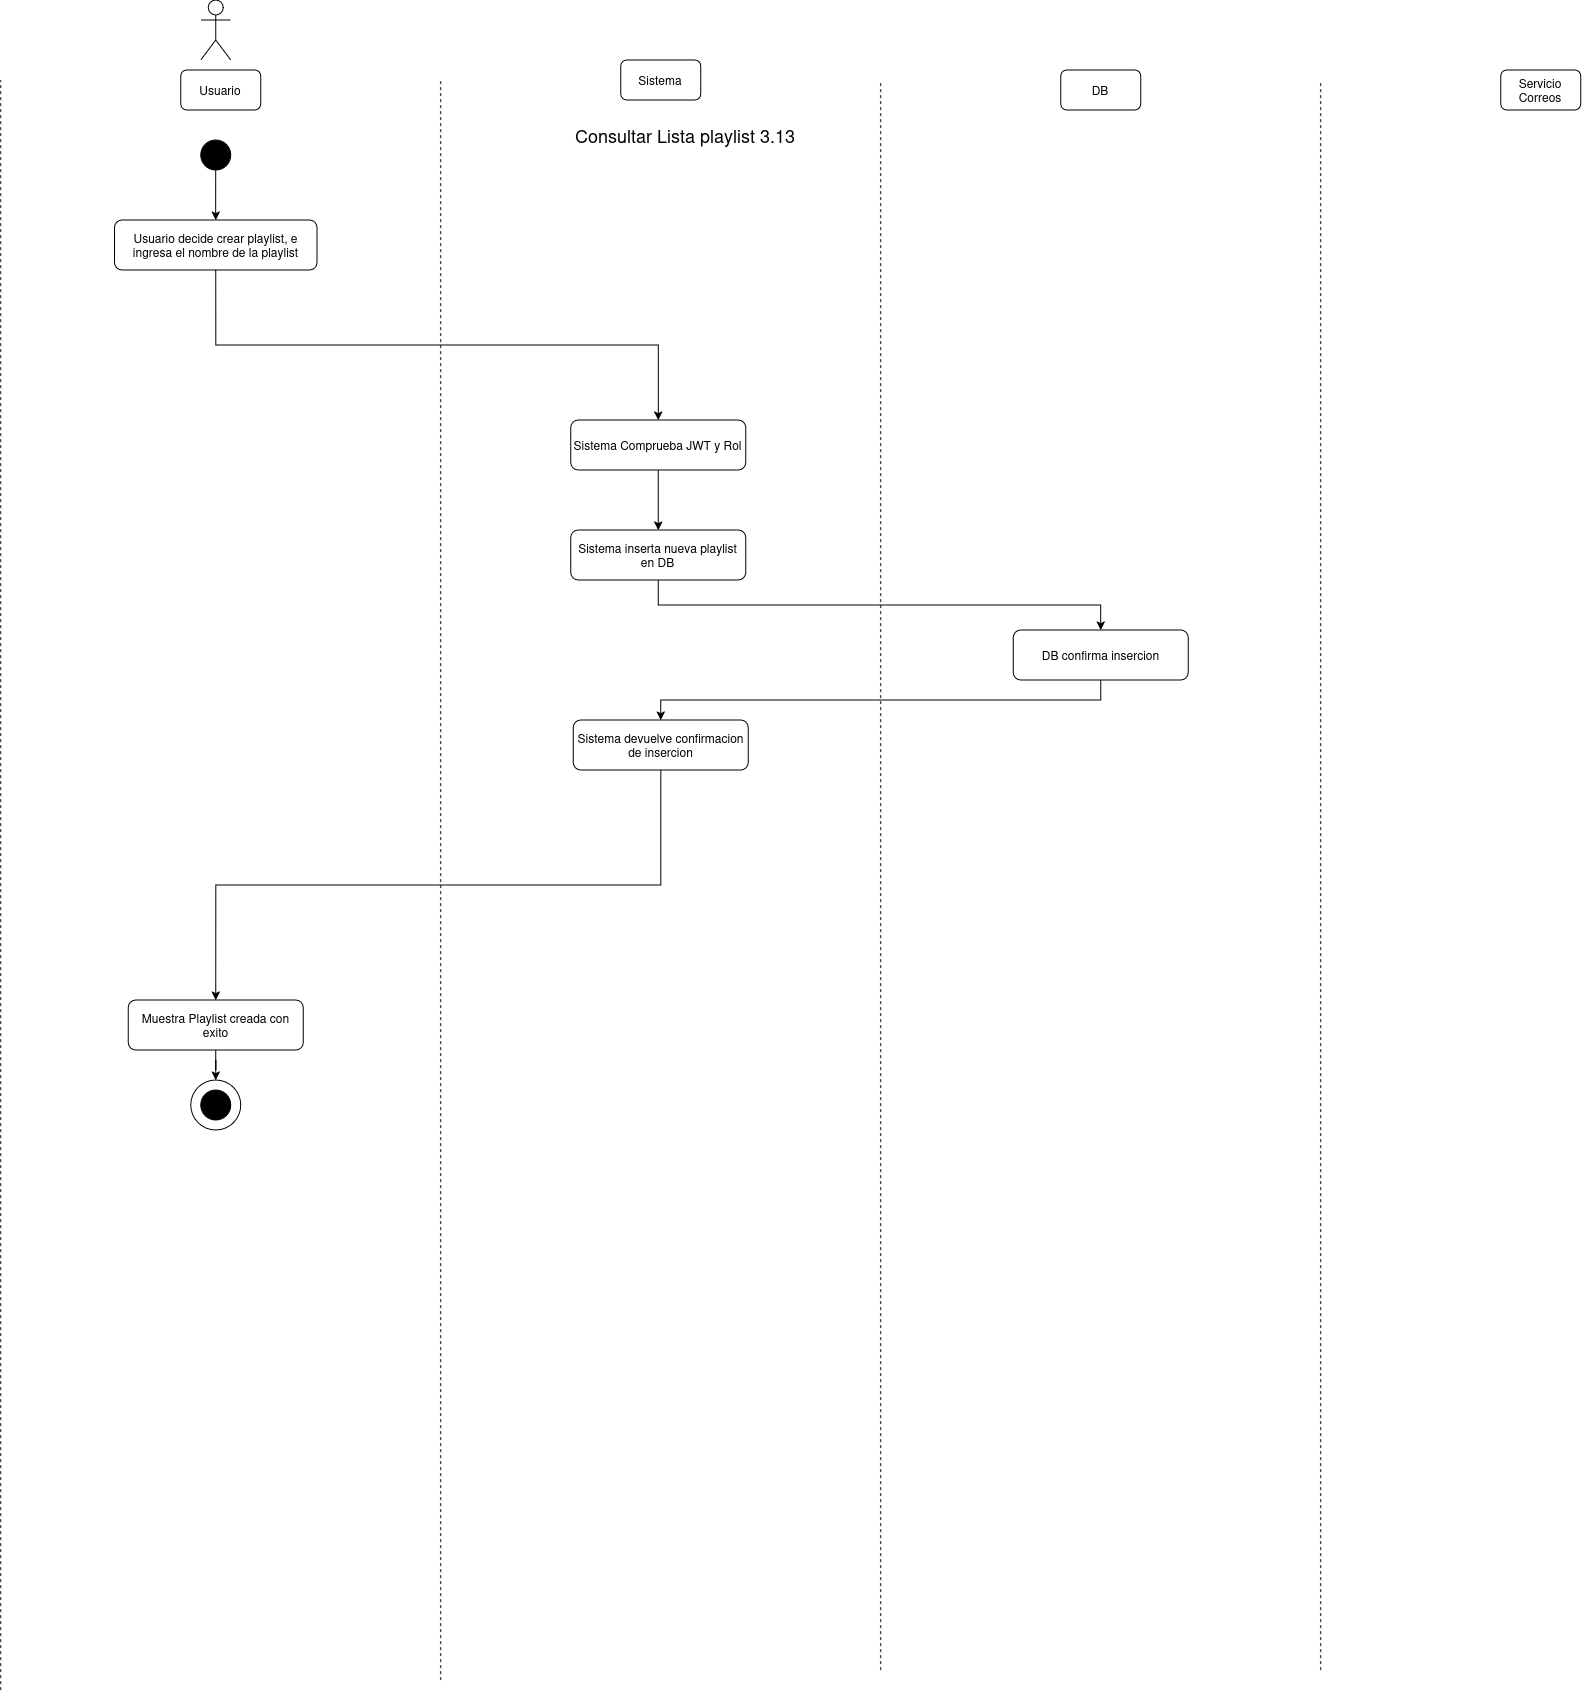

The diagram above was exported from draw.io. Its source (the exported page's mxGraphModel, read from the mxfile embedded in the PNG):
<mxGraphModel dx="1233" dy="723" grid="1" gridSize="10" guides="1" tooltips="1" connect="1" arrows="1" fold="1" page="1" pageScale="1" pageWidth="850" pageHeight="1100" math="0" shadow="0">
  <root>
    <mxCell id="jwrGnWCnNDs1yHtL0dCv-0" />
    <mxCell id="jwrGnWCnNDs1yHtL0dCv-1" parent="jwrGnWCnNDs1yHtL0dCv-0" />
    <mxCell id="jwrGnWCnNDs1yHtL0dCv-2" parent="jwrGnWCnNDs1yHtL0dCv-1" style="shape=umlActor;verticalLabelPosition=bottom;verticalAlign=top;html=1;outlineConnect=0;" value="" vertex="1">
      <mxGeometry height="60" width="30" x="230" y="40" as="geometry" />
    </mxCell>
    <mxCell id="jwrGnWCnNDs1yHtL0dCv-3" parent="jwrGnWCnNDs1yHtL0dCv-1" style="rounded=1;whiteSpace=wrap;html=1;" value="Usuario" vertex="1">
      <mxGeometry height="40" width="80" x="210" y="110" as="geometry" />
    </mxCell>
    <mxCell id="jwrGnWCnNDs1yHtL0dCv-4" parent="jwrGnWCnNDs1yHtL0dCv-1" style="rounded=1;whiteSpace=wrap;html=1;" value="Sistema" vertex="1">
      <mxGeometry height="40" width="80" x="650" y="100" as="geometry" />
    </mxCell>
    <mxCell id="jwrGnWCnNDs1yHtL0dCv-5" parent="jwrGnWCnNDs1yHtL0dCv-1" style="rounded=1;whiteSpace=wrap;html=1;" value="DB" vertex="1">
      <mxGeometry height="40" width="80" x="1090" y="110" as="geometry" />
    </mxCell>
    <mxCell id="jwrGnWCnNDs1yHtL0dCv-6" parent="jwrGnWCnNDs1yHtL0dCv-1" style="rounded=1;whiteSpace=wrap;html=1;" value="Servicio Correos" vertex="1">
      <mxGeometry height="40" width="80" x="1530" y="110" as="geometry" />
    </mxCell>
    <mxCell id="jwrGnWCnNDs1yHtL0dCv-7" edge="1" parent="jwrGnWCnNDs1yHtL0dCv-1" style="endArrow=none;dashed=1;html=1;rounded=0;" value="">
      <mxGeometry height="50" relative="1" width="50" as="geometry">
        <mxPoint x="30" y="1730" as="sourcePoint" />
        <mxPoint x="30" y="120" as="targetPoint" />
      </mxGeometry>
    </mxCell>
    <mxCell id="jwrGnWCnNDs1yHtL0dCv-8" edge="1" parent="jwrGnWCnNDs1yHtL0dCv-1" style="endArrow=none;dashed=1;html=1;rounded=0;" value="">
      <mxGeometry height="50" relative="1" width="50" as="geometry">
        <mxPoint x="470" y="1720" as="sourcePoint" />
        <mxPoint x="470" y="120" as="targetPoint" />
      </mxGeometry>
    </mxCell>
    <mxCell id="jwrGnWCnNDs1yHtL0dCv-9" edge="1" parent="jwrGnWCnNDs1yHtL0dCv-1" style="endArrow=none;dashed=1;html=1;rounded=0;" value="">
      <mxGeometry height="50" relative="1" width="50" as="geometry">
        <mxPoint x="910" y="1710" as="sourcePoint" />
        <mxPoint x="910" y="120" as="targetPoint" />
      </mxGeometry>
    </mxCell>
    <mxCell id="jwrGnWCnNDs1yHtL0dCv-10" edge="1" parent="jwrGnWCnNDs1yHtL0dCv-1" style="endArrow=none;dashed=1;html=1;rounded=0;" value="">
      <mxGeometry height="50" relative="1" width="50" as="geometry">
        <mxPoint x="1350" y="1710" as="sourcePoint" />
        <mxPoint x="1350" y="120" as="targetPoint" />
      </mxGeometry>
    </mxCell>
    <mxCell id="jwrGnWCnNDs1yHtL0dCv-11" parent="jwrGnWCnNDs1yHtL0dCv-1" style="ellipse;whiteSpace=wrap;html=1;aspect=fixed;strokeColor=#000000;fillColor=#000000;" value="" vertex="1">
      <mxGeometry height="30" width="30" x="230" y="180" as="geometry" />
    </mxCell>
    <mxCell id="jwrGnWCnNDs1yHtL0dCv-12" parent="jwrGnWCnNDs1yHtL0dCv-1" style="text;html=1;whiteSpace=wrap;strokeColor=none;fillColor=none;align=center;verticalAlign=middle;rounded=0;" value="&lt;div&gt;&lt;font style=&quot;font-size: 18px;&quot;&gt;Consultar Lista playlist 3.13&lt;/font&gt;&lt;/div&gt;" vertex="1">
      <mxGeometry height="30" width="450" x="490" y="160" as="geometry" />
    </mxCell>
    <mxCell id="jwrGnWCnNDs1yHtL0dCv-13" edge="1" parent="jwrGnWCnNDs1yHtL0dCv-1" source="jwrGnWCnNDs1yHtL0dCv-14" style="edgeStyle=orthogonalEdgeStyle;rounded=0;orthogonalLoop=1;jettySize=auto;html=1;entryX=0.5;entryY=0;entryDx=0;entryDy=0;exitX=0.5;exitY=1;exitDx=0;exitDy=0;" target="jwrGnWCnNDs1yHtL0dCv-16">
      <mxGeometry relative="1" as="geometry">
        <mxPoint x="250" y="440" as="sourcePoint" />
      </mxGeometry>
    </mxCell>
    <mxCell id="jwrGnWCnNDs1yHtL0dCv-14" parent="jwrGnWCnNDs1yHtL0dCv-1" style="rounded=1;whiteSpace=wrap;html=1;" value="Usuario decide crear playlist, e ingresa el nombre de la playlist" vertex="1">
      <mxGeometry height="50" width="202.5" x="143.71" y="260" as="geometry" />
    </mxCell>
    <mxCell id="jwrGnWCnNDs1yHtL0dCv-15" edge="1" parent="jwrGnWCnNDs1yHtL0dCv-1" source="jwrGnWCnNDs1yHtL0dCv-16" style="edgeStyle=orthogonalEdgeStyle;rounded=0;orthogonalLoop=1;jettySize=auto;html=1;entryX=0.5;entryY=0;entryDx=0;entryDy=0;" target="jwrGnWCnNDs1yHtL0dCv-18">
      <mxGeometry relative="1" as="geometry" />
    </mxCell>
    <mxCell id="jwrGnWCnNDs1yHtL0dCv-16" parent="jwrGnWCnNDs1yHtL0dCv-1" style="rounded=1;whiteSpace=wrap;html=1;" value="Sistema Comprueba JWT y Rol" vertex="1">
      <mxGeometry height="50" width="175" x="600.04" y="460" as="geometry" />
    </mxCell>
    <mxCell id="jwrGnWCnNDs1yHtL0dCv-17" edge="1" parent="jwrGnWCnNDs1yHtL0dCv-1" source="jwrGnWCnNDs1yHtL0dCv-18" style="edgeStyle=orthogonalEdgeStyle;rounded=0;orthogonalLoop=1;jettySize=auto;html=1;entryX=0.5;entryY=0;entryDx=0;entryDy=0;exitX=0.5;exitY=1;exitDx=0;exitDy=0;" target="jwrGnWCnNDs1yHtL0dCv-20">
      <mxGeometry relative="1" as="geometry" />
    </mxCell>
    <mxCell id="jwrGnWCnNDs1yHtL0dCv-18" parent="jwrGnWCnNDs1yHtL0dCv-1" style="rounded=1;whiteSpace=wrap;html=1;" value="Sistema inserta nueva playlist en DB" vertex="1">
      <mxGeometry height="50" width="175" x="600.04" y="570" as="geometry" />
    </mxCell>
    <mxCell id="jwrGnWCnNDs1yHtL0dCv-19" edge="1" parent="jwrGnWCnNDs1yHtL0dCv-1" source="jwrGnWCnNDs1yHtL0dCv-20" style="edgeStyle=orthogonalEdgeStyle;rounded=0;orthogonalLoop=1;jettySize=auto;html=1;entryX=0.5;entryY=0;entryDx=0;entryDy=0;exitX=0.5;exitY=1;exitDx=0;exitDy=0;" target="jwrGnWCnNDs1yHtL0dCv-21">
      <mxGeometry relative="1" as="geometry" />
    </mxCell>
    <mxCell id="jwrGnWCnNDs1yHtL0dCv-20" parent="jwrGnWCnNDs1yHtL0dCv-1" style="rounded=1;whiteSpace=wrap;html=1;" value="DB confirma insercion" vertex="1">
      <mxGeometry height="50" width="175" x="1042.5" y="670" as="geometry" />
    </mxCell>
    <mxCell id="jwrGnWCnNDs1yHtL0dCv-21" parent="jwrGnWCnNDs1yHtL0dCv-1" style="rounded=1;whiteSpace=wrap;html=1;" value="Sistema devuelve confirmacion de insercion" vertex="1">
      <mxGeometry height="50" width="175" x="602.5" y="760" as="geometry" />
    </mxCell>
    <mxCell id="jwrGnWCnNDs1yHtL0dCv-22" edge="1" parent="jwrGnWCnNDs1yHtL0dCv-1" source="jwrGnWCnNDs1yHtL0dCv-21" style="edgeStyle=orthogonalEdgeStyle;rounded=0;orthogonalLoop=1;jettySize=auto;html=1;entryX=0.5;entryY=0;entryDx=0;entryDy=0;exitX=0.5;exitY=1;exitDx=0;exitDy=0;" target="jwrGnWCnNDs1yHtL0dCv-24">
      <mxGeometry relative="1" as="geometry">
        <mxPoint x="687.54" y="990" as="sourcePoint" />
      </mxGeometry>
    </mxCell>
    <mxCell id="jwrGnWCnNDs1yHtL0dCv-23" edge="1" parent="jwrGnWCnNDs1yHtL0dCv-1" source="jwrGnWCnNDs1yHtL0dCv-24" style="edgeStyle=orthogonalEdgeStyle;rounded=0;orthogonalLoop=1;jettySize=auto;html=1;entryX=0.5;entryY=0;entryDx=0;entryDy=0;" target="jwrGnWCnNDs1yHtL0dCv-25">
      <mxGeometry relative="1" as="geometry" />
    </mxCell>
    <mxCell id="jwrGnWCnNDs1yHtL0dCv-24" parent="jwrGnWCnNDs1yHtL0dCv-1" style="rounded=1;whiteSpace=wrap;html=1;" value="Muestra Playlist creada con exito" vertex="1">
      <mxGeometry height="50" width="175" x="157.45999999999998" y="1040" as="geometry" />
    </mxCell>
    <mxCell id="jwrGnWCnNDs1yHtL0dCv-25" parent="jwrGnWCnNDs1yHtL0dCv-1" style="ellipse;whiteSpace=wrap;html=1;aspect=fixed;" value="" vertex="1">
      <mxGeometry height="50" width="50" x="219.99999999999997" y="1120" as="geometry" />
    </mxCell>
    <mxCell id="jwrGnWCnNDs1yHtL0dCv-26" parent="jwrGnWCnNDs1yHtL0dCv-1" style="ellipse;whiteSpace=wrap;html=1;aspect=fixed;strokeColor=#000000;fillColor=#000000;" value="" vertex="1">
      <mxGeometry height="30" width="30" x="229.99999999999997" y="1130" as="geometry" />
    </mxCell>
    <mxCell id="jwrGnWCnNDs1yHtL0dCv-27" edge="1" parent="jwrGnWCnNDs1yHtL0dCv-1" source="jwrGnWCnNDs1yHtL0dCv-11" style="edgeStyle=orthogonalEdgeStyle;rounded=0;orthogonalLoop=1;jettySize=auto;html=1;entryX=0.5;entryY=0;entryDx=0;entryDy=0;exitX=0.5;exitY=1;exitDx=0;exitDy=0;" target="jwrGnWCnNDs1yHtL0dCv-14">
      <mxGeometry relative="1" as="geometry">
        <mxPoint x="244.96000000000004" y="310" as="sourcePoint" />
      </mxGeometry>
    </mxCell>
  </root>
</mxGraphModel>